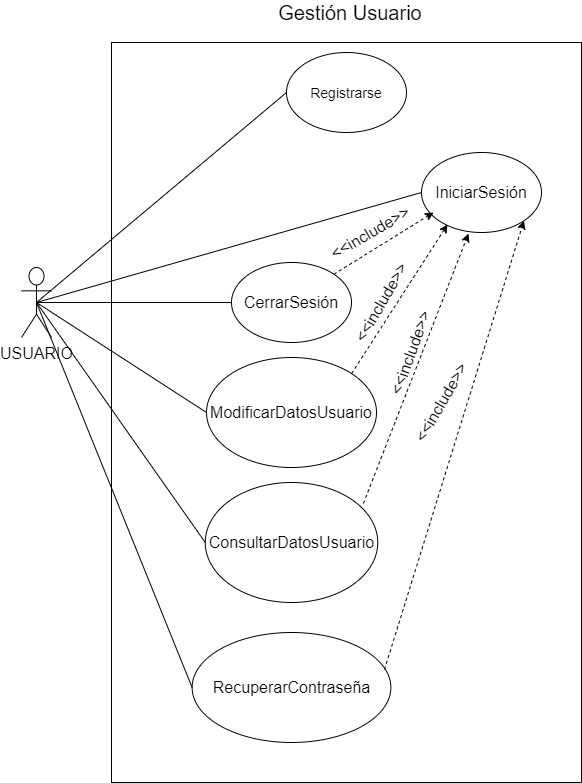

The diagram above was exported from draw.io. Its source (the exported page's mxGraphModel, read from the mxfile embedded in the PNG):
<mxGraphModel dx="1422" dy="794" grid="1" gridSize="10" guides="1" tooltips="1" connect="1" arrows="1" fold="1" page="1" pageScale="1" pageWidth="827" pageHeight="1169" math="0" shadow="0">
  <root>
    <mxCell id="0" />
    <mxCell id="1" parent="0" />
    <mxCell id="vi9Oat8RMQ6B_DeJFib1-6" value="" style="rounded=0;whiteSpace=wrap;html=1;fontSize=12;" parent="1" vertex="1">
      <mxGeometry x="200" y="130" width="470" height="740" as="geometry" />
    </mxCell>
    <mxCell id="-uwP5gPI93QLzwpxIuxM-1" value="&lt;span style=&quot;font-size: 16px&quot;&gt;USUARIO&lt;/span&gt;" style="shape=umlActor;verticalLabelPosition=bottom;verticalAlign=top;html=1;outlineConnect=0;" parent="1" vertex="1">
      <mxGeometry x="110" y="355" width="30" height="70" as="geometry" />
    </mxCell>
    <mxCell id="-uwP5gPI93QLzwpxIuxM-2" value="Gestión Usuario" style="text;html=1;strokeColor=none;fillColor=none;align=center;verticalAlign=middle;whiteSpace=wrap;rounded=0;fontSize=20;" parent="1" vertex="1">
      <mxGeometry x="350" y="90" width="177.5" height="20" as="geometry" />
    </mxCell>
    <mxCell id="-uwP5gPI93QLzwpxIuxM-3" value="&lt;font style=&quot;font-size: 14px&quot;&gt;Registrarse&lt;/font&gt;" style="ellipse;whiteSpace=wrap;html=1;fontSize=16;" parent="1" vertex="1">
      <mxGeometry x="375" y="140" width="120" height="80" as="geometry" />
    </mxCell>
    <mxCell id="-uwP5gPI93QLzwpxIuxM-4" value="IniciarSesión" style="ellipse;whiteSpace=wrap;html=1;fontSize=16;" parent="1" vertex="1">
      <mxGeometry x="510" y="240" width="120" height="80" as="geometry" />
    </mxCell>
    <mxCell id="-uwP5gPI93QLzwpxIuxM-5" value="CerrarSesión" style="ellipse;whiteSpace=wrap;html=1;fontSize=16;" parent="1" vertex="1">
      <mxGeometry x="320" y="350" width="120" height="80" as="geometry" />
    </mxCell>
    <mxCell id="-uwP5gPI93QLzwpxIuxM-6" value="ModificarDatosUsuario" style="ellipse;whiteSpace=wrap;html=1;fontSize=16;" parent="1" vertex="1">
      <mxGeometry x="295" y="445" width="170" height="110" as="geometry" />
    </mxCell>
    <mxCell id="-uwP5gPI93QLzwpxIuxM-7" value="ConsultarDatosUsuario" style="ellipse;whiteSpace=wrap;html=1;fontSize=16;" parent="1" vertex="1">
      <mxGeometry x="293.75" y="570" width="172.5" height="120" as="geometry" />
    </mxCell>
    <mxCell id="_Pi--HFOh_mdghk3fycb-2" value="" style="endArrow=none;html=1;fontSize=12;exitX=0.5;exitY=0.5;exitDx=0;exitDy=0;exitPerimeter=0;entryX=0;entryY=0.5;entryDx=0;entryDy=0;" parent="1" source="-uwP5gPI93QLzwpxIuxM-1" target="-uwP5gPI93QLzwpxIuxM-3" edge="1">
      <mxGeometry width="50" height="50" relative="1" as="geometry">
        <mxPoint x="270" y="410" as="sourcePoint" />
        <mxPoint x="320" y="360" as="targetPoint" />
      </mxGeometry>
    </mxCell>
    <mxCell id="_Pi--HFOh_mdghk3fycb-3" value="" style="endArrow=none;html=1;fontSize=12;exitX=0.5;exitY=0.5;exitDx=0;exitDy=0;exitPerimeter=0;entryX=0;entryY=0.5;entryDx=0;entryDy=0;" parent="1" source="-uwP5gPI93QLzwpxIuxM-1" target="-uwP5gPI93QLzwpxIuxM-4" edge="1">
      <mxGeometry width="50" height="50" relative="1" as="geometry">
        <mxPoint x="270" y="410" as="sourcePoint" />
        <mxPoint x="320" y="360" as="targetPoint" />
      </mxGeometry>
    </mxCell>
    <mxCell id="_Pi--HFOh_mdghk3fycb-4" value="" style="endArrow=none;html=1;fontSize=12;exitX=0.5;exitY=0.5;exitDx=0;exitDy=0;exitPerimeter=0;entryX=0;entryY=0.5;entryDx=0;entryDy=0;" parent="1" source="-uwP5gPI93QLzwpxIuxM-1" target="-uwP5gPI93QLzwpxIuxM-5" edge="1">
      <mxGeometry width="50" height="50" relative="1" as="geometry">
        <mxPoint x="135" y="385" as="sourcePoint" />
        <mxPoint x="385" y="300" as="targetPoint" />
      </mxGeometry>
    </mxCell>
    <mxCell id="_Pi--HFOh_mdghk3fycb-5" value="" style="endArrow=none;html=1;fontSize=12;exitX=0.5;exitY=0.5;exitDx=0;exitDy=0;exitPerimeter=0;entryX=0;entryY=0.5;entryDx=0;entryDy=0;" parent="1" source="-uwP5gPI93QLzwpxIuxM-1" target="-uwP5gPI93QLzwpxIuxM-6" edge="1">
      <mxGeometry width="50" height="50" relative="1" as="geometry">
        <mxPoint x="135" y="385" as="sourcePoint" />
        <mxPoint x="385" y="400" as="targetPoint" />
      </mxGeometry>
    </mxCell>
    <mxCell id="_Pi--HFOh_mdghk3fycb-6" value="" style="endArrow=none;html=1;fontSize=12;exitX=0.5;exitY=0.5;exitDx=0;exitDy=0;exitPerimeter=0;entryX=0;entryY=0.5;entryDx=0;entryDy=0;" parent="1" source="-uwP5gPI93QLzwpxIuxM-1" target="-uwP5gPI93QLzwpxIuxM-7" edge="1">
      <mxGeometry width="50" height="50" relative="1" as="geometry">
        <mxPoint x="135" y="385" as="sourcePoint" />
        <mxPoint x="360" y="515" as="targetPoint" />
      </mxGeometry>
    </mxCell>
    <mxCell id="aiMWxwgkj87efurlmuii-1" value="&lt;font style=&quot;font-size: 16px&quot;&gt;RecuperarContraseña&lt;/font&gt;" style="ellipse;whiteSpace=wrap;html=1;" parent="1" vertex="1">
      <mxGeometry x="280.62" y="720" width="198.75" height="110" as="geometry" />
    </mxCell>
    <mxCell id="aiMWxwgkj87efurlmuii-2" value="" style="endArrow=none;html=1;fontSize=12;exitX=0.5;exitY=0.5;exitDx=0;exitDy=0;exitPerimeter=0;entryX=0;entryY=0.5;entryDx=0;entryDy=0;" parent="1" source="-uwP5gPI93QLzwpxIuxM-1" target="aiMWxwgkj87efurlmuii-1" edge="1">
      <mxGeometry width="50" height="50" relative="1" as="geometry">
        <mxPoint x="135" y="400" as="sourcePoint" />
        <mxPoint x="357.5" y="640" as="targetPoint" />
      </mxGeometry>
    </mxCell>
    <mxCell id="LCTHnjISBdYZ6sjQEVjL-1" value="" style="endArrow=classic;html=1;exitX=1;exitY=0;exitDx=0;exitDy=0;dashed=1;" edge="1" parent="1" source="-uwP5gPI93QLzwpxIuxM-5">
      <mxGeometry width="50" height="50" relative="1" as="geometry">
        <mxPoint x="390" y="530" as="sourcePoint" />
        <mxPoint x="522" y="300" as="targetPoint" />
      </mxGeometry>
    </mxCell>
    <mxCell id="LCTHnjISBdYZ6sjQEVjL-2" value="" style="endArrow=classic;html=1;exitX=1;exitY=0;exitDx=0;exitDy=0;entryX=0.217;entryY=0.9;entryDx=0;entryDy=0;entryPerimeter=0;dashed=1;" edge="1" parent="1" source="-uwP5gPI93QLzwpxIuxM-6" target="-uwP5gPI93QLzwpxIuxM-4">
      <mxGeometry width="50" height="50" relative="1" as="geometry">
        <mxPoint x="432.42640687119274" y="371.71572875253787" as="sourcePoint" />
        <mxPoint x="532" y="318" as="targetPoint" />
      </mxGeometry>
    </mxCell>
    <mxCell id="LCTHnjISBdYZ6sjQEVjL-4" value="" style="endArrow=classic;html=1;exitX=0.917;exitY=0.175;exitDx=0;exitDy=0;entryX=0.392;entryY=1.013;entryDx=0;entryDy=0;entryPerimeter=0;dashed=1;exitPerimeter=0;" edge="1" parent="1" source="-uwP5gPI93QLzwpxIuxM-7" target="-uwP5gPI93QLzwpxIuxM-4">
      <mxGeometry width="50" height="50" relative="1" as="geometry">
        <mxPoint x="450.10407640085646" y="471.1091270347399" as="sourcePoint" />
        <mxPoint x="544" y="326" as="targetPoint" />
      </mxGeometry>
    </mxCell>
    <mxCell id="LCTHnjISBdYZ6sjQEVjL-5" value="" style="endArrow=classic;html=1;exitX=0.968;exitY=0.336;exitDx=0;exitDy=0;entryX=1;entryY=1;entryDx=0;entryDy=0;dashed=1;exitPerimeter=0;" edge="1" parent="1" source="aiMWxwgkj87efurlmuii-1" target="-uwP5gPI93QLzwpxIuxM-4">
      <mxGeometry width="50" height="50" relative="1" as="geometry">
        <mxPoint x="460.10407640085646" y="481.1091270347399" as="sourcePoint" />
        <mxPoint x="554" y="336" as="targetPoint" />
      </mxGeometry>
    </mxCell>
    <mxCell id="LCTHnjISBdYZ6sjQEVjL-6" value="&lt;font style=&quot;font-size: 16px&quot;&gt;&amp;lt;&amp;lt;include&amp;gt;&amp;gt;&lt;/font&gt;" style="text;html=1;strokeColor=none;fillColor=none;align=center;verticalAlign=middle;whiteSpace=wrap;rounded=0;rotation=-30;" vertex="1" parent="1">
      <mxGeometry x="439.37" y="310" width="40" height="20" as="geometry" />
    </mxCell>
    <mxCell id="LCTHnjISBdYZ6sjQEVjL-7" value="&lt;font style=&quot;font-size: 16px&quot;&gt;&amp;lt;&amp;lt;include&amp;gt;&amp;gt;&lt;/font&gt;" style="text;html=1;strokeColor=none;fillColor=none;align=center;verticalAlign=middle;whiteSpace=wrap;rounded=0;rotation=-60;" vertex="1" parent="1">
      <mxGeometry x="450" y="380" width="40" height="20" as="geometry" />
    </mxCell>
    <mxCell id="LCTHnjISBdYZ6sjQEVjL-9" value="&lt;font style=&quot;font-size: 16px&quot;&gt;&amp;lt;&amp;lt;include&amp;gt;&amp;gt;&lt;/font&gt;" style="text;html=1;strokeColor=none;fillColor=none;align=center;verticalAlign=middle;whiteSpace=wrap;rounded=0;rotation=-70;" vertex="1" parent="1">
      <mxGeometry x="479.37" y="430" width="40" height="20" as="geometry" />
    </mxCell>
    <mxCell id="LCTHnjISBdYZ6sjQEVjL-10" value="&lt;font style=&quot;font-size: 16px&quot;&gt;&amp;lt;&amp;lt;include&amp;gt;&amp;gt;&lt;/font&gt;" style="text;html=1;strokeColor=none;fillColor=none;align=center;verticalAlign=middle;whiteSpace=wrap;rounded=0;rotation=-60;" vertex="1" parent="1">
      <mxGeometry x="510" y="480" width="40" height="20" as="geometry" />
    </mxCell>
  </root>
</mxGraphModel>